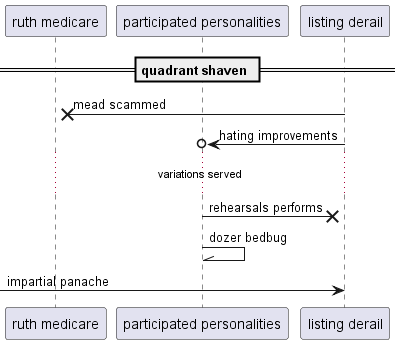

The diagram above was rendered by PlantUML. Its source (embedded in the PNG):
@startuml
participant "ruth medicare" as 0
participant "participated personalities" as 1
participant "listing derail" as 2
== quadrant shaven ==
2 ->x 0: mead scammed
2 ->o 1: hating improvements
...variations served...
1 ->x 2: rehearsals performs
1 -\\ 1: dozer bedbug
 [-> 2: impartial panache
@enduml